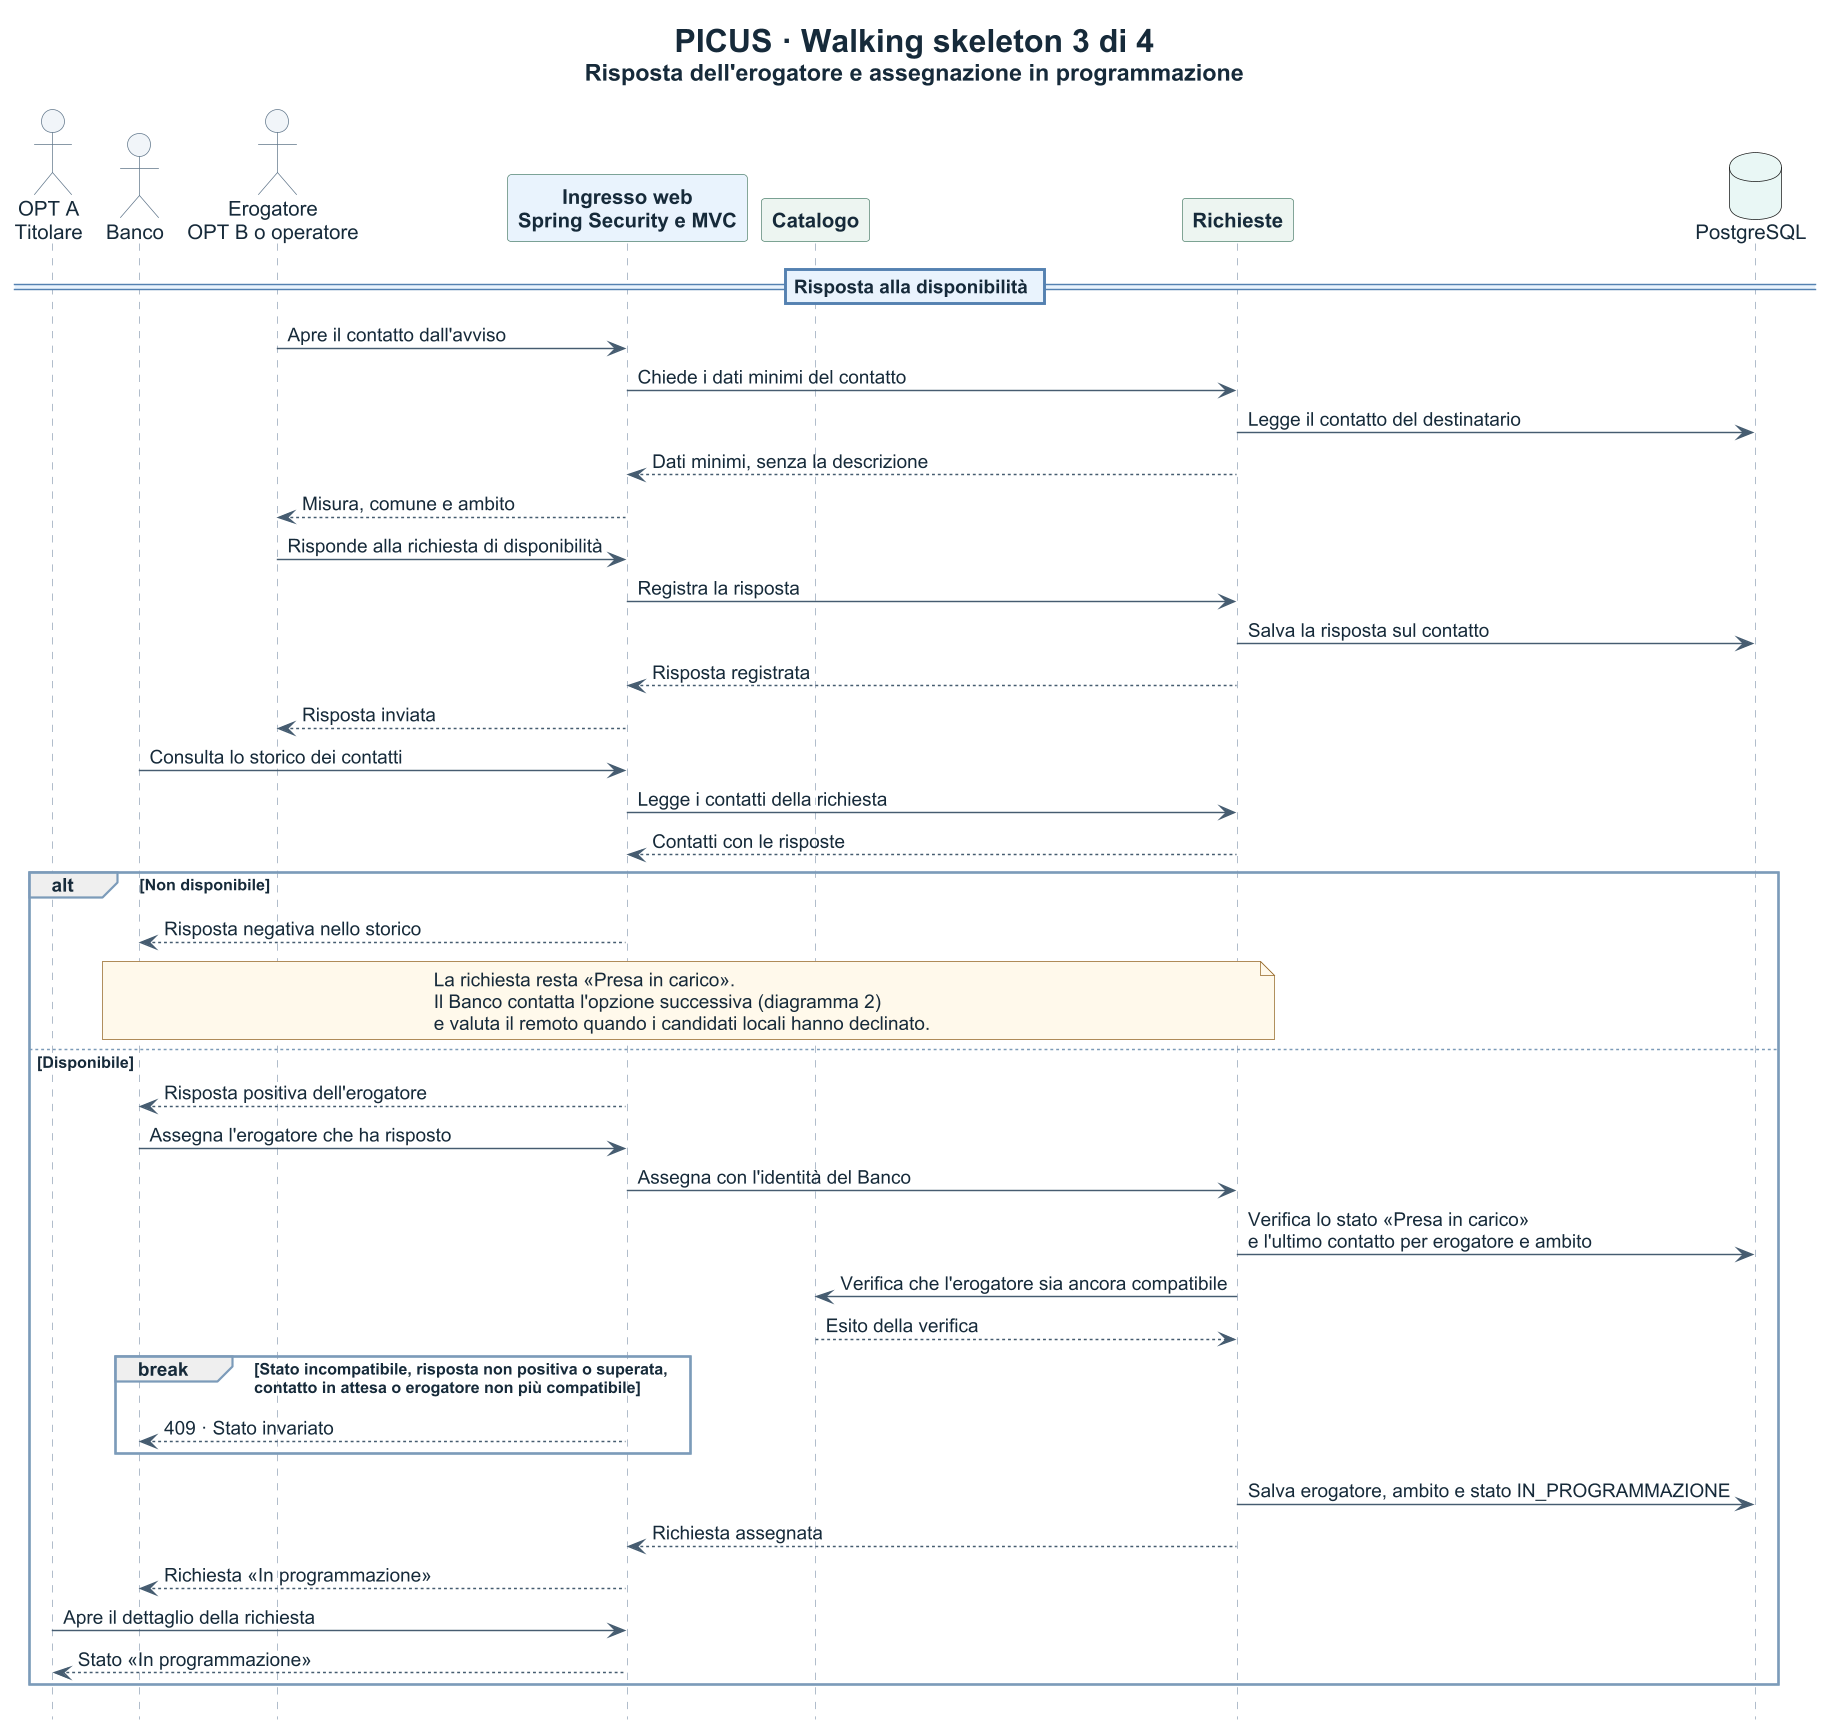

The diagram above was rendered by PlantUML. Its source (embedded in the PNG):
@startuml PICUS-Walking-Skeleton-3-Assegnazione
' Prosegue il diagramma 2: un contatto in attesa verso l'erogatore.
!include PICUS-Walking-Skeleton-style.iuml

title <size:22><b>PICUS · Walking skeleton 3 di 4</b></size>\n<size:16>Risposta dell'erogatore e assegnazione in programmazione</size>

actor "OPT A\nTitolare" as Opt
actor "Banco" as Banco
actor "Erogatore\nOPT B o operatore" as Erogatore
participant "Ingresso web\nSpring Security e MVC" as Web #E9F2FC
participant "Catalogo" as Catalogo
participant "Richieste" as Richieste
database "PostgreSQL" as Db #E9F7F5

== Risposta alla disponibilità ==
Erogatore -> Web: Apre il contatto dall'avviso
Web -> Richieste: Chiede i dati minimi del contatto
Richieste -> Db: Legge il contatto del destinatario
Richieste --> Web: Dati minimi, senza la descrizione
Web --> Erogatore: Misura, comune e ambito
Erogatore -> Web: Risponde alla richiesta di disponibilità
Web -> Richieste: Registra la risposta
Richieste -> Db: Salva la risposta sul contatto
Richieste --> Web: Risposta registrata
Web --> Erogatore: Risposta inviata
Banco -> Web: Consulta lo storico dei contatti
Web -> Richieste: Legge i contatti della richiesta
Richieste --> Web: Contatti con le risposte
alt Non disponibile
  Web --> Banco: Risposta negativa nello storico
  note over Banco, Richieste
    La richiesta resta «Presa in carico».
    Il Banco contatta l'opzione successiva (diagramma 2)
    e valuta il remoto quando i candidati locali hanno declinato.
  end note
else Disponibile
  Web --> Banco: Risposta positiva dell'erogatore
  Banco -> Web: Assegna l'erogatore che ha risposto
  Web -> Richieste: Assegna con l'identità del Banco
  Richieste -> Db: Verifica lo stato «Presa in carico»\ne l'ultimo contatto per erogatore e ambito
  Richieste -> Catalogo: Verifica che l'erogatore sia ancora compatibile
  Catalogo --> Richieste: Esito della verifica
  break Stato incompatibile, risposta non positiva o superata,\ncontatto in attesa o erogatore non più compatibile
    Web --> Banco: 409 · Stato invariato
  end
  Richieste -> Db: Salva erogatore, ambito e stato IN_PROGRAMMAZIONE
  Richieste --> Web: Richiesta assegnata
  Web --> Banco: Richiesta «In programmazione»
  Opt -> Web: Apre il dettaglio della richiesta
  Web --> Opt: Stato «In programmazione»
end
@enduml